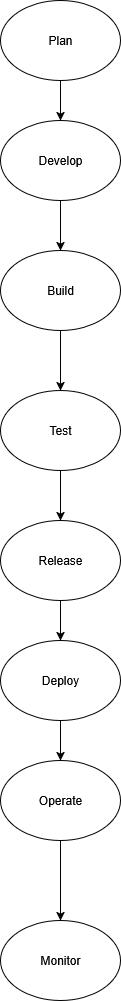

The diagram above was exported from draw.io. Its source (the exported page's mxGraphModel, read from the mxfile embedded in the PNG):
<mxGraphModel dx="1042" dy="563" grid="1" gridSize="10" guides="1" tooltips="1" connect="1" arrows="1" fold="1" page="1" pageScale="1" pageWidth="850" pageHeight="1100" math="0" shadow="0">
  <root>
    <mxCell id="0" />
    <mxCell id="1" parent="0" />
    <mxCell id="aICjpO7WgwqwMlQaDrkH-3" value="" style="edgeStyle=orthogonalEdgeStyle;rounded=0;orthogonalLoop=1;jettySize=auto;html=1;" edge="1" parent="1" source="aICjpO7WgwqwMlQaDrkH-1" target="aICjpO7WgwqwMlQaDrkH-2">
      <mxGeometry relative="1" as="geometry" />
    </mxCell>
    <mxCell id="aICjpO7WgwqwMlQaDrkH-1" value="Plan" style="ellipse;whiteSpace=wrap;html=1;" vertex="1" parent="1">
      <mxGeometry x="370" y="60" width="120" height="80" as="geometry" />
    </mxCell>
    <mxCell id="aICjpO7WgwqwMlQaDrkH-5" value="" style="edgeStyle=orthogonalEdgeStyle;rounded=0;orthogonalLoop=1;jettySize=auto;html=1;" edge="1" parent="1" source="aICjpO7WgwqwMlQaDrkH-2" target="aICjpO7WgwqwMlQaDrkH-4">
      <mxGeometry relative="1" as="geometry" />
    </mxCell>
    <mxCell id="aICjpO7WgwqwMlQaDrkH-2" value="Develop" style="ellipse;whiteSpace=wrap;html=1;" vertex="1" parent="1">
      <mxGeometry x="370" y="180" width="120" height="80" as="geometry" />
    </mxCell>
    <mxCell id="aICjpO7WgwqwMlQaDrkH-7" value="" style="edgeStyle=orthogonalEdgeStyle;rounded=0;orthogonalLoop=1;jettySize=auto;html=1;" edge="1" parent="1" source="aICjpO7WgwqwMlQaDrkH-4" target="aICjpO7WgwqwMlQaDrkH-6">
      <mxGeometry relative="1" as="geometry" />
    </mxCell>
    <mxCell id="aICjpO7WgwqwMlQaDrkH-4" value="Build" style="ellipse;whiteSpace=wrap;html=1;" vertex="1" parent="1">
      <mxGeometry x="370" y="310" width="120" height="80" as="geometry" />
    </mxCell>
    <mxCell id="aICjpO7WgwqwMlQaDrkH-9" value="" style="edgeStyle=orthogonalEdgeStyle;rounded=0;orthogonalLoop=1;jettySize=auto;html=1;" edge="1" parent="1" source="aICjpO7WgwqwMlQaDrkH-6" target="aICjpO7WgwqwMlQaDrkH-8">
      <mxGeometry relative="1" as="geometry" />
    </mxCell>
    <mxCell id="aICjpO7WgwqwMlQaDrkH-6" value="Test" style="ellipse;whiteSpace=wrap;html=1;" vertex="1" parent="1">
      <mxGeometry x="370" y="450" width="120" height="80" as="geometry" />
    </mxCell>
    <mxCell id="aICjpO7WgwqwMlQaDrkH-11" value="" style="edgeStyle=orthogonalEdgeStyle;rounded=0;orthogonalLoop=1;jettySize=auto;html=1;" edge="1" parent="1" source="aICjpO7WgwqwMlQaDrkH-8" target="aICjpO7WgwqwMlQaDrkH-10">
      <mxGeometry relative="1" as="geometry" />
    </mxCell>
    <mxCell id="aICjpO7WgwqwMlQaDrkH-8" value="Release" style="ellipse;whiteSpace=wrap;html=1;" vertex="1" parent="1">
      <mxGeometry x="370" y="580" width="120" height="80" as="geometry" />
    </mxCell>
    <mxCell id="aICjpO7WgwqwMlQaDrkH-13" value="" style="edgeStyle=orthogonalEdgeStyle;rounded=0;orthogonalLoop=1;jettySize=auto;html=1;" edge="1" parent="1" source="aICjpO7WgwqwMlQaDrkH-10" target="aICjpO7WgwqwMlQaDrkH-12">
      <mxGeometry relative="1" as="geometry" />
    </mxCell>
    <mxCell id="aICjpO7WgwqwMlQaDrkH-10" value="Deploy" style="ellipse;whiteSpace=wrap;html=1;" vertex="1" parent="1">
      <mxGeometry x="370" y="700" width="120" height="80" as="geometry" />
    </mxCell>
    <mxCell id="aICjpO7WgwqwMlQaDrkH-15" value="" style="edgeStyle=orthogonalEdgeStyle;rounded=0;orthogonalLoop=1;jettySize=auto;html=1;" edge="1" parent="1" source="aICjpO7WgwqwMlQaDrkH-12" target="aICjpO7WgwqwMlQaDrkH-14">
      <mxGeometry relative="1" as="geometry" />
    </mxCell>
    <mxCell id="aICjpO7WgwqwMlQaDrkH-12" value="Operate" style="ellipse;whiteSpace=wrap;html=1;" vertex="1" parent="1">
      <mxGeometry x="370" y="820" width="120" height="80" as="geometry" />
    </mxCell>
    <mxCell id="aICjpO7WgwqwMlQaDrkH-14" value="Monitor" style="ellipse;whiteSpace=wrap;html=1;" vertex="1" parent="1">
      <mxGeometry x="370" y="980" width="120" height="80" as="geometry" />
    </mxCell>
  </root>
</mxGraphModel>